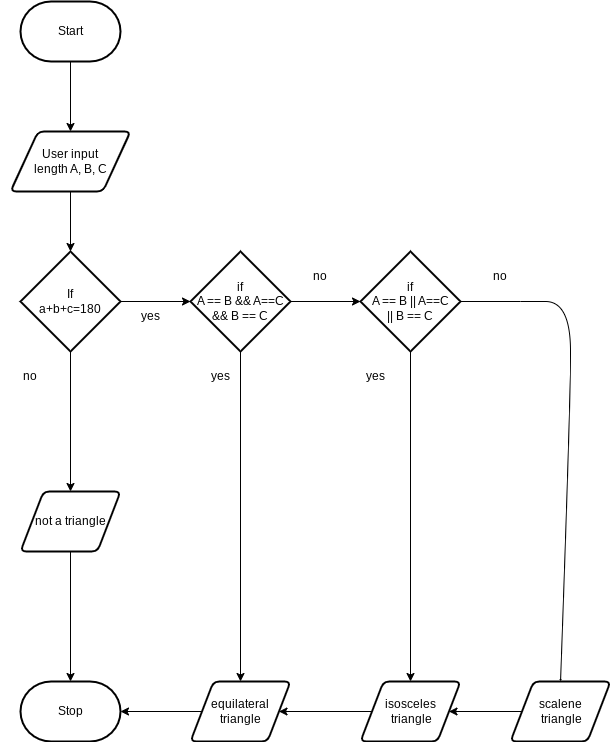

The diagram above was exported from draw.io. Its source (the exported page's mxGraphModel, read from the mxfile embedded in the PNG):
<mxGraphModel dx="594" dy="1661" grid="1" gridSize="10" guides="1" tooltips="1" connect="1" arrows="1" fold="1" page="1" pageScale="1" pageWidth="850" pageHeight="1100" math="0" shadow="0">
  <root>
    <mxCell id="0" />
    <mxCell id="1" parent="0" />
    <mxCell id="4" style="edgeStyle=none;html=1;entryX=0.5;entryY=0;entryDx=0;entryDy=0;" parent="1" source="2" target="35" edge="1">
      <mxGeometry relative="1" as="geometry">
        <mxPoint x="150" as="targetPoint" />
      </mxGeometry>
    </mxCell>
    <mxCell id="2" value="Start" style="strokeWidth=2;html=1;shape=mxgraph.flowchart.terminator;whiteSpace=wrap;" parent="1" vertex="1">
      <mxGeometry x="100" y="-130" width="100" height="60" as="geometry" />
    </mxCell>
    <mxCell id="6" style="edgeStyle=none;html=1;entryX=0;entryY=0.5;entryDx=0;entryDy=0;entryPerimeter=0;" parent="1" source="3" target="5" edge="1">
      <mxGeometry relative="1" as="geometry" />
    </mxCell>
    <mxCell id="9" style="edgeStyle=none;html=1;" parent="1" source="3" target="8" edge="1">
      <mxGeometry relative="1" as="geometry" />
    </mxCell>
    <mxCell id="3" value="If&lt;br&gt;a+b+c=180" style="strokeWidth=2;html=1;shape=mxgraph.flowchart.decision;whiteSpace=wrap;" parent="1" vertex="1">
      <mxGeometry x="100" y="120" width="100" height="100" as="geometry" />
    </mxCell>
    <mxCell id="11" style="edgeStyle=none;html=1;entryX=0.5;entryY=0;entryDx=0;entryDy=0;" parent="1" source="5" target="12" edge="1">
      <mxGeometry relative="1" as="geometry">
        <mxPoint x="320" y="360" as="targetPoint" />
      </mxGeometry>
    </mxCell>
    <mxCell id="14" style="edgeStyle=none;html=1;entryX=0;entryY=0.5;entryDx=0;entryDy=0;entryPerimeter=0;" parent="1" source="5" target="13" edge="1">
      <mxGeometry relative="1" as="geometry" />
    </mxCell>
    <mxCell id="5" value="if&lt;br&gt;A == B &amp;amp;&amp;amp; A==C&lt;br&gt;&amp;amp;&amp;amp; B == C" style="strokeWidth=2;html=1;shape=mxgraph.flowchart.decision;whiteSpace=wrap;" parent="1" vertex="1">
      <mxGeometry x="270" y="120" width="100" height="100" as="geometry" />
    </mxCell>
    <mxCell id="7" value="Stop" style="strokeWidth=2;html=1;shape=mxgraph.flowchart.terminator;whiteSpace=wrap;" parent="1" vertex="1">
      <mxGeometry x="100" y="550" width="100" height="60" as="geometry" />
    </mxCell>
    <mxCell id="10" style="edgeStyle=none;html=1;entryX=0.5;entryY=0;entryDx=0;entryDy=0;entryPerimeter=0;" parent="1" source="8" target="7" edge="1">
      <mxGeometry relative="1" as="geometry" />
    </mxCell>
    <mxCell id="8" value="not a triangle" style="shape=parallelogram;html=1;strokeWidth=2;perimeter=parallelogramPerimeter;whiteSpace=wrap;rounded=1;arcSize=12;size=0.23;" parent="1" vertex="1">
      <mxGeometry x="100" y="360" width="100" height="60" as="geometry" />
    </mxCell>
    <mxCell id="18" style="edgeStyle=none;html=1;" parent="1" source="12" target="7" edge="1">
      <mxGeometry relative="1" as="geometry" />
    </mxCell>
    <mxCell id="12" value="equilateral triangle" style="shape=parallelogram;html=1;strokeWidth=2;perimeter=parallelogramPerimeter;whiteSpace=wrap;rounded=1;arcSize=12;size=0.23;" parent="1" vertex="1">
      <mxGeometry x="270" y="550" width="100" height="60" as="geometry" />
    </mxCell>
    <mxCell id="16" style="edgeStyle=none;html=1;" parent="1" source="13" target="15" edge="1">
      <mxGeometry relative="1" as="geometry" />
    </mxCell>
    <mxCell id="13" value="if&lt;br&gt;A == B || A==C&lt;br&gt;|| B == C" style="strokeWidth=2;html=1;shape=mxgraph.flowchart.decision;whiteSpace=wrap;" parent="1" vertex="1">
      <mxGeometry x="440" y="120" width="100" height="100" as="geometry" />
    </mxCell>
    <mxCell id="17" style="edgeStyle=none;html=1;entryX=1;entryY=0.5;entryDx=0;entryDy=0;" parent="1" source="15" target="12" edge="1">
      <mxGeometry relative="1" as="geometry" />
    </mxCell>
    <mxCell id="15" value="isosceles&lt;br&gt;&amp;nbsp;triangle" style="shape=parallelogram;html=1;strokeWidth=2;perimeter=parallelogramPerimeter;whiteSpace=wrap;rounded=1;arcSize=12;size=0.23;" parent="1" vertex="1">
      <mxGeometry x="440" y="550" width="100" height="60" as="geometry" />
    </mxCell>
    <mxCell id="24" value="yes" style="text;html=1;strokeColor=none;fillColor=none;align=center;verticalAlign=middle;whiteSpace=wrap;rounded=0;" parent="1" vertex="1">
      <mxGeometry x="200" y="170" width="60" height="30" as="geometry" />
    </mxCell>
    <mxCell id="26" value="yes" style="text;html=1;strokeColor=none;fillColor=none;align=center;verticalAlign=middle;whiteSpace=wrap;rounded=0;" parent="1" vertex="1">
      <mxGeometry x="270" y="230" width="60" height="30" as="geometry" />
    </mxCell>
    <mxCell id="27" value="no" style="text;html=1;strokeColor=none;fillColor=none;align=center;verticalAlign=middle;whiteSpace=wrap;rounded=0;" parent="1" vertex="1">
      <mxGeometry x="370" y="130" width="60" height="30" as="geometry" />
    </mxCell>
    <mxCell id="31" style="edgeStyle=none;html=1;" parent="1" source="28" target="15" edge="1">
      <mxGeometry relative="1" as="geometry" />
    </mxCell>
    <mxCell id="28" value="scalene&lt;br&gt;&amp;nbsp;triangle" style="shape=parallelogram;html=1;strokeWidth=2;perimeter=parallelogramPerimeter;whiteSpace=wrap;rounded=1;arcSize=12;size=0.23;" parent="1" vertex="1">
      <mxGeometry x="590" y="550" width="100" height="60" as="geometry" />
    </mxCell>
    <mxCell id="30" value="" style="curved=1;endArrow=classic;html=1;exitX=1;exitY=0.5;exitDx=0;exitDy=0;exitPerimeter=0;endSize=0;entryX=0.5;entryY=0;entryDx=0;entryDy=0;" parent="1" source="13" target="28" edge="1">
      <mxGeometry width="50" height="50" relative="1" as="geometry">
        <mxPoint x="540" y="160" as="sourcePoint" />
        <mxPoint x="630" y="540" as="targetPoint" />
        <Array as="points">
          <mxPoint x="600" y="170" />
          <mxPoint x="650" y="170" />
          <mxPoint x="650" y="270" />
        </Array>
      </mxGeometry>
    </mxCell>
    <mxCell id="32" value="no" style="text;html=1;strokeColor=none;fillColor=none;align=center;verticalAlign=middle;whiteSpace=wrap;rounded=0;" parent="1" vertex="1">
      <mxGeometry x="550" y="130" width="60" height="30" as="geometry" />
    </mxCell>
    <mxCell id="33" value="yes" style="text;html=1;strokeColor=none;fillColor=none;align=center;verticalAlign=middle;whiteSpace=wrap;rounded=0;" parent="1" vertex="1">
      <mxGeometry x="425" y="230" width="60" height="30" as="geometry" />
    </mxCell>
    <mxCell id="34" value="no" style="text;html=1;strokeColor=none;fillColor=none;align=center;verticalAlign=middle;whiteSpace=wrap;rounded=0;" parent="1" vertex="1">
      <mxGeometry x="80" y="230" width="60" height="30" as="geometry" />
    </mxCell>
    <mxCell id="36" style="edgeStyle=none;html=1;entryX=0.5;entryY=0;entryDx=0;entryDy=0;entryPerimeter=0;" edge="1" parent="1" source="35" target="3">
      <mxGeometry relative="1" as="geometry" />
    </mxCell>
    <mxCell id="35" value="User input&lt;br&gt;length A, B, C" style="shape=parallelogram;html=1;strokeWidth=2;perimeter=parallelogramPerimeter;whiteSpace=wrap;rounded=1;arcSize=12;size=0.23;" vertex="1" parent="1">
      <mxGeometry x="90" width="120" height="60" as="geometry" />
    </mxCell>
  </root>
</mxGraphModel>